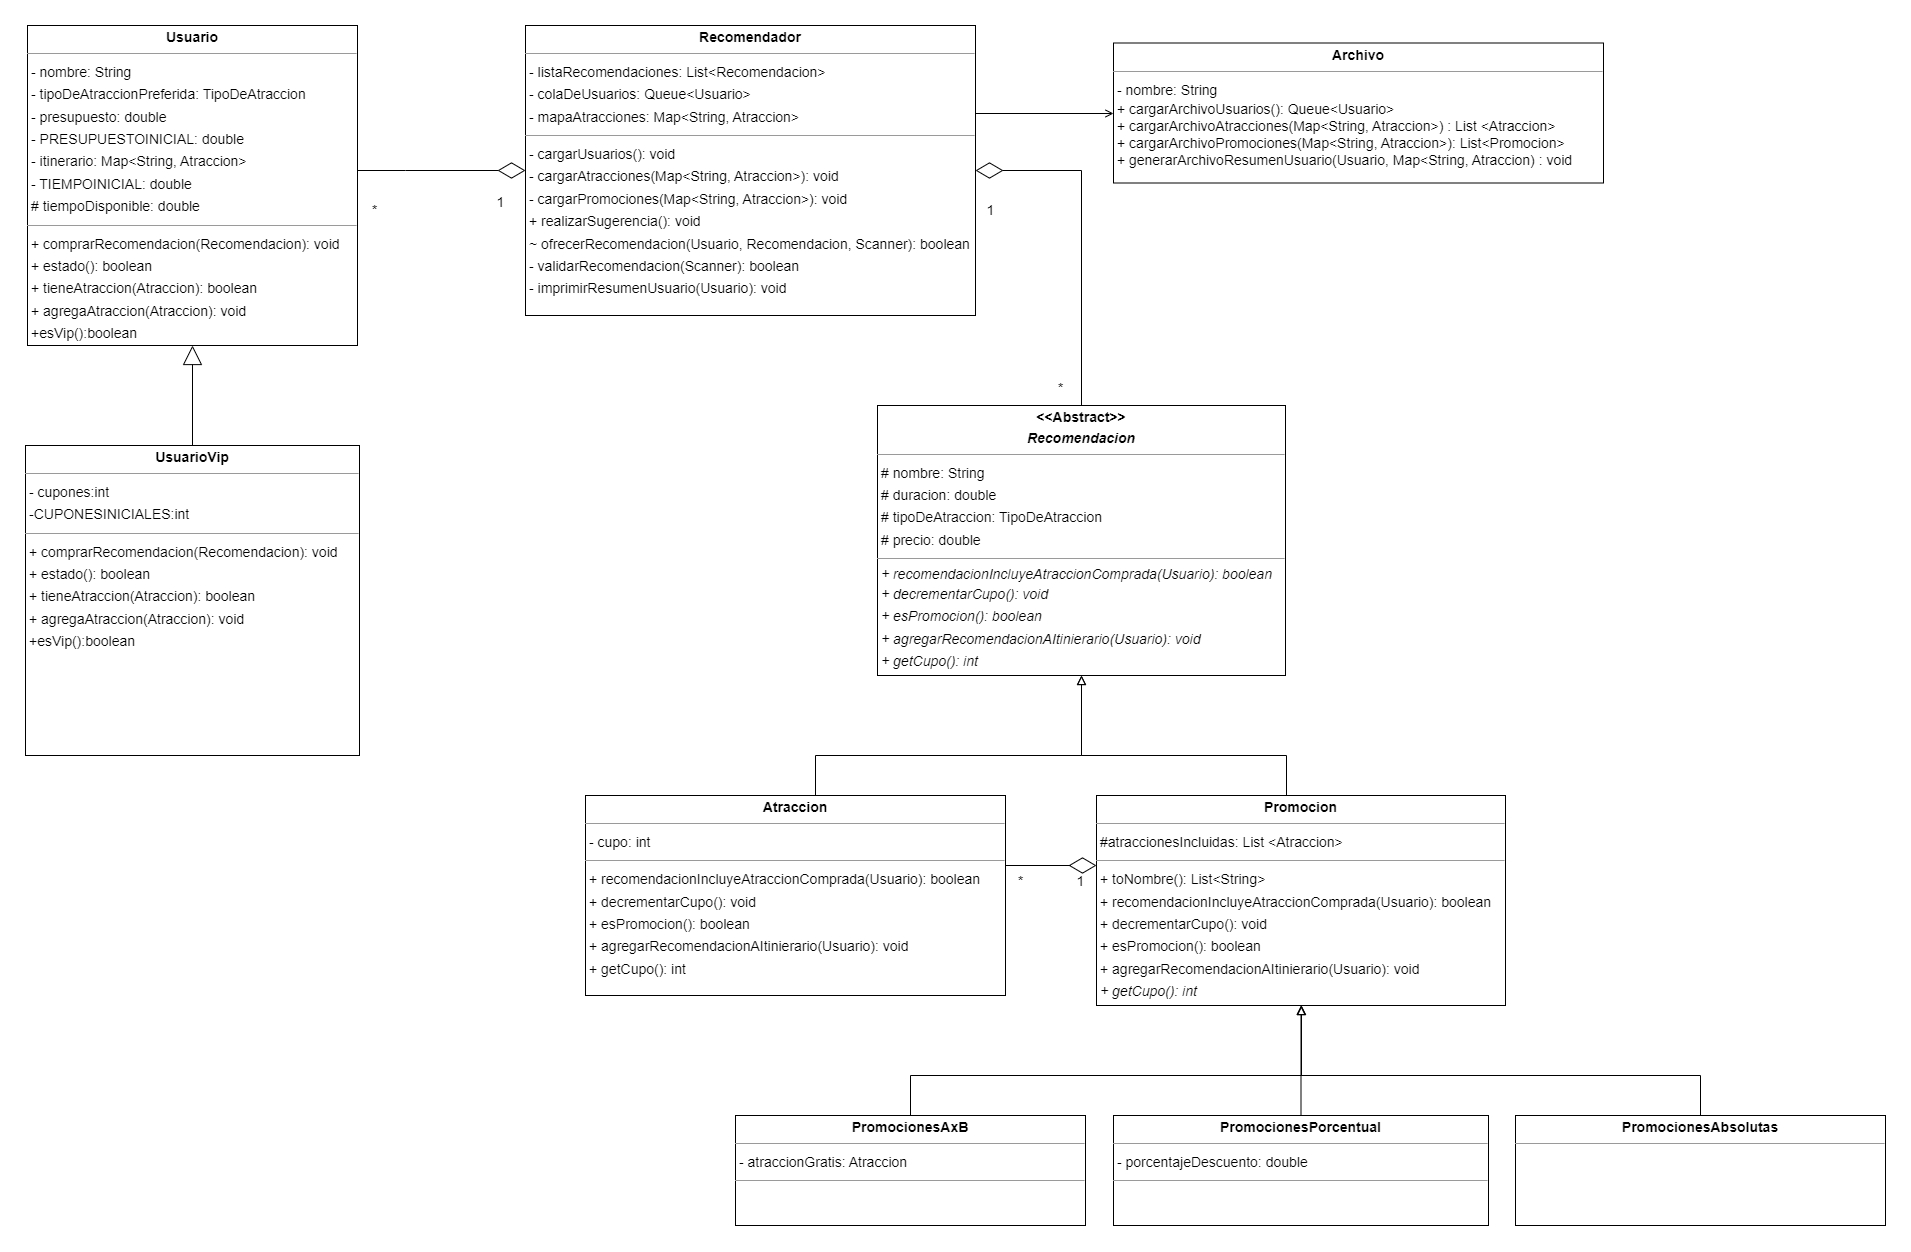

The diagram above was exported from draw.io. Its source (the exported page's mxGraphModel, read from the mxfile embedded in the PNG):
<mxGraphModel dx="1657" dy="1810" grid="1" gridSize="10" guides="1" tooltips="1" connect="1" arrows="1" fold="1" page="0" pageScale="1" pageWidth="827" pageHeight="1169" background="none" math="0" shadow="0">
  <root>
    <mxCell id="0" />
    <mxCell id="1" parent="0" />
    <mxCell id="-eizAURnrcEfRXgATK65-2" style="edgeStyle=orthogonalEdgeStyle;rounded=0;orthogonalLoop=1;jettySize=auto;html=1;entryX=0.5;entryY=1;entryDx=0;entryDy=0;endArrow=block;endFill=0;endSize=7;" parent="1" source="node3" target="node2" edge="1">
      <mxGeometry relative="1" as="geometry">
        <mxPoint x="830" y="-300" as="targetPoint" />
        <Array as="points">
          <mxPoint x="560" y="-300" />
          <mxPoint x="826" y="-300" />
        </Array>
      </mxGeometry>
    </mxCell>
    <mxCell id="node3" value="&lt;p style=&quot;margin:0px;margin-top:4px;text-align:center;&quot;&gt;&lt;b&gt;Atraccion&lt;/b&gt;&lt;/p&gt;&lt;hr size=&quot;1&quot;&gt;&lt;p style=&quot;margin:0 0 0 4px;line-height:1.6;&quot;&gt;- cupo: int&lt;/p&gt;&lt;hr size=&quot;1&quot;&gt;&lt;p style=&quot;margin:0 0 0 4px;line-height:1.6;&quot;&gt;&lt;span style=&quot;background-color: initial;&quot;&gt;+ recomendacionIncluyeAtraccionComprada(Usuario): boolean&lt;/span&gt;&lt;br&gt;&lt;/p&gt;&lt;p style=&quot;border-color: var(--border-color); margin: 0px 0px 0px 4px; line-height: 1.6;&quot;&gt;&lt;span style=&quot;border-color: var(--border-color);&quot;&gt;+ decrementarCupo(): void&lt;br style=&quot;border-color: var(--border-color);&quot;&gt;+ esPromocion(): boolean&lt;br style=&quot;border-color: var(--border-color);&quot;&gt;+ agregarRecomendacionAItinierario(Usuario): void&lt;/span&gt;&lt;/p&gt;&lt;p style=&quot;border-color: var(--border-color); margin: 0px 0px 0px 4px; line-height: 1.6;&quot;&gt;&lt;span style=&quot;border-color: var(--border-color);&quot;&gt;&lt;span style=&quot;border-color: var(--border-color);&quot;&gt;+ getCupo(): int&lt;/span&gt;&lt;br&gt;&lt;/span&gt;&lt;/p&gt;" style="verticalAlign=top;align=left;overflow=fill;fontSize=14;fontFamily=Helvetica;html=1;rounded=0;shadow=0;comic=0;labelBackgroundColor=none;strokeWidth=1;" parent="1" vertex="1">
      <mxGeometry x="330" y="-260" width="420" height="200" as="geometry" />
    </mxCell>
    <mxCell id="-eizAURnrcEfRXgATK65-1" style="edgeStyle=orthogonalEdgeStyle;rounded=0;orthogonalLoop=1;jettySize=auto;html=1;entryX=0.5;entryY=1;entryDx=0;entryDy=0;endArrow=block;endFill=0;endSize=7;" parent="1" source="node5" target="node2" edge="1">
      <mxGeometry relative="1" as="geometry">
        <mxPoint x="830" y="-300" as="targetPoint" />
        <Array as="points">
          <mxPoint x="1031" y="-300" />
          <mxPoint x="826" y="-300" />
        </Array>
      </mxGeometry>
    </mxCell>
    <mxCell id="node5" value="&lt;p style=&quot;margin:0px;margin-top:4px;text-align:center;&quot;&gt;&lt;b&gt;Promocion&lt;/b&gt;&lt;/p&gt;&lt;hr size=&quot;1&quot;&gt;&lt;p style=&quot;margin:0 0 0 4px;line-height:1.6;&quot;&gt;#atraccionesIncluidas: List &amp;lt;Atraccion&amp;gt;&lt;/p&gt;&lt;hr size=&quot;1&quot;&gt;&lt;p style=&quot;margin:0 0 0 4px;line-height:1.6;&quot;&gt;&lt;span style=&quot;background-color: initial;&quot;&gt;+ toNombre(): List&amp;lt;String&amp;gt;&lt;/span&gt;&lt;br&gt;&lt;/p&gt;&lt;p style=&quot;margin:0 0 0 4px;line-height:1.6;&quot;&gt;&lt;span style=&quot;background-color: initial;&quot;&gt;+ recomendacionIncluyeAtraccionComprada(Usuario): boolean&lt;/span&gt;&lt;/p&gt;&lt;p style=&quot;border-color: var(--border-color); margin: 0px 0px 0px 4px; line-height: 1.6;&quot;&gt;&lt;span style=&quot;border-color: var(--border-color);&quot;&gt;+ decrementarCupo(): void&lt;br style=&quot;border-color: var(--border-color);&quot;&gt;+ esPromocion(): boolean&lt;br style=&quot;border-color: var(--border-color);&quot;&gt;+ agregarRecomendacionAItinierario(Usuario): void&lt;/span&gt;&lt;/p&gt;&lt;p style=&quot;border-color: var(--border-color); margin: 0px 0px 0px 4px; line-height: 1.6;&quot;&gt;&lt;span style=&quot;border-color: var(--border-color);&quot;&gt;&lt;i style=&quot;border-color: var(--border-color);&quot;&gt;+ getCupo(): int&lt;/i&gt;&lt;br&gt;&lt;/span&gt;&lt;/p&gt;" style="verticalAlign=top;align=left;overflow=fill;fontSize=14;fontFamily=Helvetica;html=1;rounded=0;shadow=0;comic=0;labelBackgroundColor=none;strokeWidth=1;" parent="1" vertex="1">
      <mxGeometry x="841" y="-260" width="409" height="210" as="geometry" />
    </mxCell>
    <mxCell id="-eizAURnrcEfRXgATK65-6" style="edgeStyle=orthogonalEdgeStyle;rounded=0;orthogonalLoop=1;jettySize=auto;html=1;endArrow=block;endFill=0;endSize=7;" parent="1" source="node12" edge="1">
      <mxGeometry relative="1" as="geometry">
        <mxPoint x="1046" y="-50" as="targetPoint" />
        <Array as="points">
          <mxPoint x="1445" y="20" />
          <mxPoint x="1046" y="20" />
        </Array>
      </mxGeometry>
    </mxCell>
    <mxCell id="node12" value="&lt;p style=&quot;margin:0px;margin-top:4px;text-align:center;&quot;&gt;&lt;b&gt;PromocionesAbsolutas&lt;/b&gt;&lt;/p&gt;&lt;hr size=&quot;1&quot;&gt;&lt;p style=&quot;margin:0 0 0 4px;line-height:1.6;&quot;&gt;&lt;br&gt;&lt;/p&gt;" style="verticalAlign=top;align=left;overflow=fill;fontSize=14;fontFamily=Helvetica;html=1;rounded=0;shadow=0;comic=0;labelBackgroundColor=none;strokeWidth=1;" parent="1" vertex="1">
      <mxGeometry x="1260" y="60" width="370" height="110" as="geometry" />
    </mxCell>
    <mxCell id="-eizAURnrcEfRXgATK65-5" style="edgeStyle=orthogonalEdgeStyle;rounded=0;orthogonalLoop=1;jettySize=auto;html=1;exitX=0.5;exitY=0;exitDx=0;exitDy=0;endArrow=block;endFill=0;endSize=7;" parent="1" source="node6" edge="1">
      <mxGeometry relative="1" as="geometry">
        <Array as="points">
          <mxPoint x="655" y="20" />
          <mxPoint x="1046" y="20" />
        </Array>
        <mxPoint x="1046" y="-50" as="targetPoint" />
      </mxGeometry>
    </mxCell>
    <mxCell id="node6" value="&lt;p style=&quot;margin:0px;margin-top:4px;text-align:center;&quot;&gt;&lt;b&gt;PromocionesAxB&lt;/b&gt;&lt;/p&gt;&lt;hr size=&quot;1&quot;&gt;&lt;p style=&quot;margin:0 0 0 4px;line-height:1.6;&quot;&gt;&lt;span style=&quot;background-color: initial;&quot;&gt;- atraccionGratis: Atraccion&lt;/span&gt;&lt;/p&gt;&lt;hr size=&quot;1&quot;&gt;" style="verticalAlign=top;align=left;overflow=fill;fontSize=14;fontFamily=Helvetica;html=1;rounded=0;shadow=0;comic=0;labelBackgroundColor=none;strokeWidth=1;" parent="1" vertex="1">
      <mxGeometry x="480" y="60" width="350" height="110" as="geometry" />
    </mxCell>
    <mxCell id="-eizAURnrcEfRXgATK65-3" value="" style="edgeStyle=orthogonalEdgeStyle;rounded=0;orthogonalLoop=1;jettySize=auto;html=1;entryX=0.5;entryY=1;entryDx=0;entryDy=0;endArrow=block;endFill=0;endSize=7;" parent="1" source="node10" target="node5" edge="1">
      <mxGeometry relative="1" as="geometry">
        <mxPoint x="1045.5" y="-190" as="targetPoint" />
      </mxGeometry>
    </mxCell>
    <mxCell id="node10" value="&lt;p style=&quot;margin:0px;margin-top:4px;text-align:center;&quot;&gt;&lt;b&gt;PromocionesPorcentual&lt;/b&gt;&lt;/p&gt;&lt;hr size=&quot;1&quot;&gt;&lt;p style=&quot;margin:0 0 0 4px;line-height:1.6;&quot;&gt;- porcentajeDescuento: double&lt;br&gt;&lt;/p&gt;&lt;hr size=&quot;1&quot;&gt;&lt;p style=&quot;margin:0 0 0 4px;line-height:1.6;&quot;&gt;&lt;br&gt;&lt;/p&gt;" style="verticalAlign=top;align=left;overflow=fill;fontSize=14;fontFamily=Helvetica;html=1;rounded=0;shadow=0;comic=0;labelBackgroundColor=none;strokeWidth=1;" parent="1" vertex="1">
      <mxGeometry x="858" y="60" width="375" height="110" as="geometry" />
    </mxCell>
    <mxCell id="node2" value="&lt;p style=&quot;margin:0px;margin-top:4px;text-align:center;&quot;&gt;&lt;b&gt;&amp;lt;&amp;lt;Abstract&amp;gt;&amp;gt;&lt;br&gt;&lt;/b&gt;&lt;/p&gt;&lt;p style=&quot;margin:0px;margin-top:4px;text-align:center;&quot;&gt;&lt;b&gt;&lt;i&gt;Recomendacion&lt;/i&gt;&lt;/b&gt;&lt;/p&gt;&lt;hr size=&quot;1&quot;&gt;&lt;p style=&quot;margin:0 0 0 4px;line-height:1.6;&quot;&gt;&lt;span style=&quot;background-color: initial;&quot;&gt;# nombre: String&lt;/span&gt;&lt;/p&gt;&lt;p style=&quot;margin:0 0 0 4px;line-height:1.6;&quot;&gt;# duracion: double&lt;br&gt;# tipoDeAtraccion: TipoDeAtraccion&lt;br&gt;# precio: double&lt;/p&gt;&lt;hr size=&quot;1&quot;&gt;&lt;i&gt;&amp;nbsp;+ recomendacionIncluyeAtraccionComprada(Usuario): boolean&lt;/i&gt;&lt;p style=&quot;margin:0 0 0 4px;line-height:1.6;&quot;&gt;&lt;i&gt;+ decrementarCupo(): void&lt;br&gt;+ esPromocion(): boolean&lt;br&gt;+ agregarRecomendacionAItinierario(Usuario): void&lt;/i&gt;&lt;br&gt;&lt;/p&gt;&lt;p style=&quot;margin:0 0 0 4px;line-height:1.6;&quot;&gt;&lt;i&gt;+ getCupo(): int&lt;/i&gt;&lt;/p&gt;" style="verticalAlign=top;align=left;overflow=fill;fontSize=14;fontFamily=Helvetica;html=1;rounded=0;shadow=0;comic=0;labelBackgroundColor=none;strokeWidth=1;" parent="1" vertex="1">
      <mxGeometry x="622" y="-650" width="408" height="270" as="geometry" />
    </mxCell>
    <mxCell id="node8" value="&lt;p style=&quot;margin:0px;margin-top:4px;text-align:center;&quot;&gt;&lt;b&gt;Recomendador&lt;/b&gt;&lt;/p&gt;&lt;hr size=&quot;1&quot;&gt;&lt;p style=&quot;margin:0 0 0 4px;line-height:1.6;&quot;&gt;&lt;span style=&quot;background-color: initial;&quot;&gt;- listaRecomendaciones: List&amp;lt;Recomendacion&amp;gt;&lt;/span&gt;&lt;br&gt;&lt;/p&gt;&lt;p style=&quot;margin:0 0 0 4px;line-height:1.6;&quot;&gt;- colaDeUsuarios: Queue&amp;lt;Usuario&amp;gt;&lt;/p&gt;&lt;p style=&quot;margin:0 0 0 4px;line-height:1.6;&quot;&gt;- mapaAtracciones: Map&amp;lt;String, Atraccion&amp;gt;&lt;br&gt;&lt;/p&gt;&lt;hr size=&quot;1&quot;&gt;&lt;p style=&quot;margin:0 0 0 4px;line-height:1.6;&quot;&gt;- cargarUsuarios(): void&lt;/p&gt;&lt;p style=&quot;margin:0 0 0 4px;line-height:1.6;&quot;&gt;- cargarAtracciones(Map&amp;lt;String, Atraccion&amp;gt;): void&lt;/p&gt;&lt;p style=&quot;margin:0 0 0 4px;line-height:1.6;&quot;&gt;- cargarPromociones(Map&amp;lt;String, Atraccion&amp;gt;): void&lt;br&gt;+ realizarSugerencia(): void&lt;br&gt;~ ofrecerRecomendacion(Usuario, Recomendacion, Scanner): boolean&lt;br&gt;- validarRecomendacion(Scanner): boolean&lt;br&gt;&lt;/p&gt;&lt;p style=&quot;margin:0 0 0 4px;line-height:1.6;&quot;&gt;- imprimirResumenUsuario(Usuario): void&lt;br&gt;&lt;/p&gt;" style="verticalAlign=top;align=left;overflow=fill;fontSize=14;fontFamily=Helvetica;html=1;rounded=0;shadow=0;comic=0;labelBackgroundColor=none;strokeWidth=1;" parent="1" vertex="1">
      <mxGeometry x="270" y="-1030" width="450" height="290" as="geometry" />
    </mxCell>
    <mxCell id="node7" value="&lt;p style=&quot;margin:0px;margin-top:4px;text-align:center;&quot;&gt;&lt;b&gt;Usuario&lt;/b&gt;&lt;/p&gt;&lt;hr size=&quot;1&quot;&gt;&lt;p style=&quot;margin:0 0 0 4px;line-height:1.6;&quot;&gt;&lt;/p&gt;&lt;p style=&quot;margin:0 0 0 4px;line-height:1.6;&quot;&gt;- nombre: String&lt;br&gt;- tipoDeAtraccionPreferida: TipoDeAtraccion&lt;br&gt;- presupuesto: double&lt;br&gt;- PRESUPUESTOINICIAL: double&lt;br&gt;- itinerario: Map&amp;lt;String, Atraccion&amp;gt;&lt;br&gt;- TIEMPOINICIAL: double&lt;br&gt;# tiempoDisponible: double&lt;/p&gt;&lt;hr size=&quot;1&quot;&gt;&lt;p style=&quot;margin:0 0 0 4px;line-height:1.6;&quot;&gt;+ comprarRecomendacion(Recomendacion): void&lt;br&gt;+ estado(): boolean&lt;/p&gt;&lt;p style=&quot;margin:0 0 0 4px;line-height:1.6;&quot;&gt;+ tieneAtraccion(Atraccion): boolean&lt;/p&gt;&lt;p style=&quot;margin:0 0 0 4px;line-height:1.6;&quot;&gt;+ agregaAtraccion(Atraccion): void&lt;br&gt;&lt;/p&gt;&lt;p style=&quot;margin:0 0 0 4px;line-height:1.6;&quot;&gt;+esVip():boolean&lt;/p&gt;" style="verticalAlign=top;align=left;overflow=fill;fontSize=14;fontFamily=Helvetica;html=1;rounded=0;shadow=0;comic=0;labelBackgroundColor=none;strokeWidth=1;" parent="1" vertex="1">
      <mxGeometry x="-228" y="-1030" width="330" height="320" as="geometry" />
    </mxCell>
    <mxCell id="-JzUjSOINS1GA7s7eUDL-4" value="" style="group" parent="1" vertex="1" connectable="0">
      <mxGeometry x="750" y="-190" width="90" height="31" as="geometry" />
    </mxCell>
    <mxCell id="-eizAURnrcEfRXgATK65-7" value="" style="edgeStyle=orthogonalEdgeStyle;rounded=0;orthogonalLoop=1;jettySize=auto;html=1;endArrow=diamondThin;endFill=0;endSize=25;" parent="-JzUjSOINS1GA7s7eUDL-4" source="node3" target="node5" edge="1">
      <mxGeometry relative="1" as="geometry">
        <Array as="points">
          <mxPoint x="65" />
          <mxPoint x="65" />
        </Array>
      </mxGeometry>
    </mxCell>
    <mxCell id="-JzUjSOINS1GA7s7eUDL-3" value="" style="group" parent="-JzUjSOINS1GA7s7eUDL-4" vertex="1" connectable="0">
      <mxGeometry y="1" width="90" height="30" as="geometry" />
    </mxCell>
    <mxCell id="-JzUjSOINS1GA7s7eUDL-1" value="&lt;font style=&quot;font-size: 14px;&quot;&gt;1&lt;/font&gt;" style="text;html=1;align=center;verticalAlign=middle;resizable=0;points=[];autosize=1;strokeColor=none;fillColor=none;" parent="-JzUjSOINS1GA7s7eUDL-3" vertex="1">
      <mxGeometry x="60" width="30" height="30" as="geometry" />
    </mxCell>
    <mxCell id="-JzUjSOINS1GA7s7eUDL-2" value="&lt;font style=&quot;font-size: 14px;&quot;&gt;*&lt;/font&gt;" style="text;html=1;align=center;verticalAlign=middle;resizable=0;points=[];autosize=1;strokeColor=none;fillColor=none;container=1;" parent="-JzUjSOINS1GA7s7eUDL-3" vertex="1">
      <mxGeometry width="30" height="30" as="geometry" />
    </mxCell>
    <mxCell id="-JzUjSOINS1GA7s7eUDL-16" value="" style="group" parent="1" vertex="1" connectable="0">
      <mxGeometry x="30" y="-880" width="210" height="30" as="geometry" />
    </mxCell>
    <mxCell id="-JzUjSOINS1GA7s7eUDL-9" style="edgeStyle=orthogonalEdgeStyle;rounded=0;orthogonalLoop=1;jettySize=auto;html=1;entryX=0;entryY=0.5;entryDx=0;entryDy=0;endArrow=diamondThin;endFill=0;endSize=25;" parent="-JzUjSOINS1GA7s7eUDL-16" source="node7" target="node8" edge="1">
      <mxGeometry relative="1" as="geometry">
        <Array as="points">
          <mxPoint x="120" y="-5" />
          <mxPoint x="120" y="-5" />
        </Array>
      </mxGeometry>
    </mxCell>
    <mxCell id="-JzUjSOINS1GA7s7eUDL-17" value="" style="group" parent="1" vertex="1" connectable="0">
      <mxGeometry x="720" y="-872.5" width="100" height="220" as="geometry" />
    </mxCell>
    <mxCell id="-JzUjSOINS1GA7s7eUDL-8" style="edgeStyle=orthogonalEdgeStyle;rounded=0;orthogonalLoop=1;jettySize=auto;html=1;entryX=1;entryY=0.5;entryDx=0;entryDy=0;endArrow=diamondThin;endFill=0;endSize=25;" parent="-JzUjSOINS1GA7s7eUDL-17" source="node2" target="node8" edge="1">
      <mxGeometry relative="1" as="geometry" />
    </mxCell>
    <mxCell id="-JzUjSOINS1GA7s7eUDL-12" value="&lt;div&gt;&lt;br&gt;&lt;/div&gt;&lt;div&gt;&lt;font style=&quot;font-size: 14px;&quot;&gt;1&lt;/font&gt;&lt;br&gt;&lt;/div&gt;" style="text;html=1;align=center;verticalAlign=middle;resizable=0;points=[];autosize=1;strokeColor=none;fillColor=none;" parent="-JzUjSOINS1GA7s7eUDL-17" vertex="1">
      <mxGeometry width="30" height="40" as="geometry" />
    </mxCell>
    <mxCell id="-JzUjSOINS1GA7s7eUDL-13" value="&lt;font style=&quot;font-size: 14px;&quot;&gt;*&lt;/font&gt;" style="text;html=1;align=center;verticalAlign=middle;resizable=0;points=[];autosize=1;strokeColor=none;fillColor=none;" parent="-JzUjSOINS1GA7s7eUDL-17" vertex="1">
      <mxGeometry x="70" y="190" width="30" height="30" as="geometry" />
    </mxCell>
    <mxCell id="ex90sDaNV0NfIboibU7z-7" style="edgeStyle=orthogonalEdgeStyle;rounded=0;orthogonalLoop=1;jettySize=auto;html=1;endArrow=open;endFill=0;exitX=0.25;exitY=1;exitDx=0;exitDy=0;" parent="1" source="node8" target="ex90sDaNV0NfIboibU7z-6" edge="1">
      <mxGeometry relative="1" as="geometry">
        <mxPoint x="380" y="-710" as="sourcePoint" />
        <Array as="points">
          <mxPoint x="720" y="-740" />
          <mxPoint x="720" y="-942" />
        </Array>
        <mxPoint x="260" y="-690" as="targetPoint" />
      </mxGeometry>
    </mxCell>
    <mxCell id="ex90sDaNV0NfIboibU7z-6" value="&lt;p style=&quot;margin:0px;margin-top:4px;text-align:center;&quot;&gt;&lt;b&gt;Archivo&lt;/b&gt;&lt;br&gt;&lt;/p&gt;&lt;hr size=&quot;1&quot;&gt;&lt;p style=&quot;margin:0 0 0 4px;line-height:1.6;&quot;&gt;&lt;span style=&quot;background-color: initial;&quot;&gt;- nombre: String&lt;/span&gt;&lt;/p&gt;&lt;div&gt;&amp;nbsp;+ cargarArchivoUsuarios(): Queue&amp;lt;Usuario&amp;gt;&lt;/div&gt;&lt;div&gt;&amp;nbsp;+ cargarArchivoAtracciones(Map&amp;lt;String, Atraccion&amp;gt;&lt;span style=&quot;background-color: initial;&quot;&gt;)&lt;/span&gt;&lt;span style=&quot;background-color: initial;&quot;&gt;&amp;nbsp;: List &amp;lt;Atraccion&amp;gt;&amp;nbsp;&lt;/span&gt;&lt;/div&gt;&lt;div&gt;&lt;span style=&quot;background-color: initial;&quot;&gt;&amp;nbsp;+ cargarArchivoPromociones(Map&amp;lt;String, Atraccion&amp;gt;)&lt;/span&gt;&lt;span style=&quot;background-color: initial;&quot;&gt;: List&amp;lt;Promocion&amp;gt;&lt;/span&gt;&lt;/div&gt;&lt;div&gt;&amp;nbsp;+ generarArchivoResumenUsuario(Usuario,&lt;span style=&quot;background-color: initial;&quot;&gt;&amp;nbsp;Map&amp;lt;String, Atraccion) : void&lt;/span&gt;&lt;/div&gt;" style="verticalAlign=top;align=left;overflow=fill;fontSize=14;fontFamily=Helvetica;html=1;rounded=0;shadow=0;comic=0;labelBackgroundColor=none;strokeWidth=1;" parent="1" vertex="1">
      <mxGeometry x="858" y="-1012.5" width="490" height="140" as="geometry" />
    </mxCell>
    <mxCell id="-JzUjSOINS1GA7s7eUDL-15" value="&lt;font style=&quot;font-size: 14px;&quot;&gt;*&lt;/font&gt;" style="text;html=1;align=center;verticalAlign=middle;resizable=0;points=[];autosize=1;strokeColor=none;fillColor=none;" parent="1" vertex="1">
      <mxGeometry x="104" y="-859.9960465116278" width="30" height="30" as="geometry" />
    </mxCell>
    <mxCell id="-JzUjSOINS1GA7s7eUDL-14" value="&lt;div&gt;&lt;br&gt;&lt;/div&gt;&lt;div&gt;&lt;font style=&quot;font-size: 14px;&quot;&gt;1&lt;/font&gt;&lt;br&gt;&lt;/div&gt;" style="text;html=1;align=center;verticalAlign=middle;resizable=0;points=[];autosize=1;strokeColor=none;fillColor=none;" parent="1" vertex="1">
      <mxGeometry x="229.99727272727276" y="-880" width="30" height="40" as="geometry" />
    </mxCell>
    <mxCell id="p6CYeo9VR5OZ0BlIii7B-2" style="edgeStyle=orthogonalEdgeStyle;rounded=0;orthogonalLoop=1;jettySize=auto;html=1;entryX=0.5;entryY=1;entryDx=0;entryDy=0;endArrow=block;endFill=0;endSize=17;" edge="1" parent="1" source="p6CYeo9VR5OZ0BlIii7B-1" target="node7">
      <mxGeometry relative="1" as="geometry" />
    </mxCell>
    <mxCell id="p6CYeo9VR5OZ0BlIii7B-1" value="&lt;p style=&quot;margin:0px;margin-top:4px;text-align:center;&quot;&gt;&lt;b&gt;UsuarioVip&lt;/b&gt;&lt;/p&gt;&lt;hr size=&quot;1&quot;&gt;&lt;p style=&quot;margin:0 0 0 4px;line-height:1.6;&quot;&gt;&lt;/p&gt;&lt;p style=&quot;margin:0 0 0 4px;line-height:1.6;&quot;&gt;- cupones:int&lt;br&gt;&lt;/p&gt;&lt;p style=&quot;margin:0 0 0 4px;line-height:1.6;&quot;&gt;-CUPONESINICIALES:int&lt;/p&gt;&lt;hr size=&quot;1&quot;&gt;&lt;p style=&quot;margin:0 0 0 4px;line-height:1.6;&quot;&gt;+ comprarRecomendacion(Recomendacion): void&lt;br&gt;+ estado(): boolean&lt;/p&gt;&lt;p style=&quot;margin:0 0 0 4px;line-height:1.6;&quot;&gt;+ tieneAtraccion(Atraccion): boolean&lt;/p&gt;&lt;p style=&quot;margin:0 0 0 4px;line-height:1.6;&quot;&gt;+ agregaAtraccion(Atraccion): void&lt;br&gt;&lt;/p&gt;&lt;p style=&quot;margin:0 0 0 4px;line-height:1.6;&quot;&gt;+esVip():boolean&lt;/p&gt;" style="verticalAlign=top;align=left;overflow=fill;fontSize=14;fontFamily=Helvetica;html=1;rounded=0;shadow=0;comic=0;labelBackgroundColor=none;strokeWidth=1;" vertex="1" parent="1">
      <mxGeometry x="-230" y="-610" width="334" height="310" as="geometry" />
    </mxCell>
  </root>
</mxGraphModel>